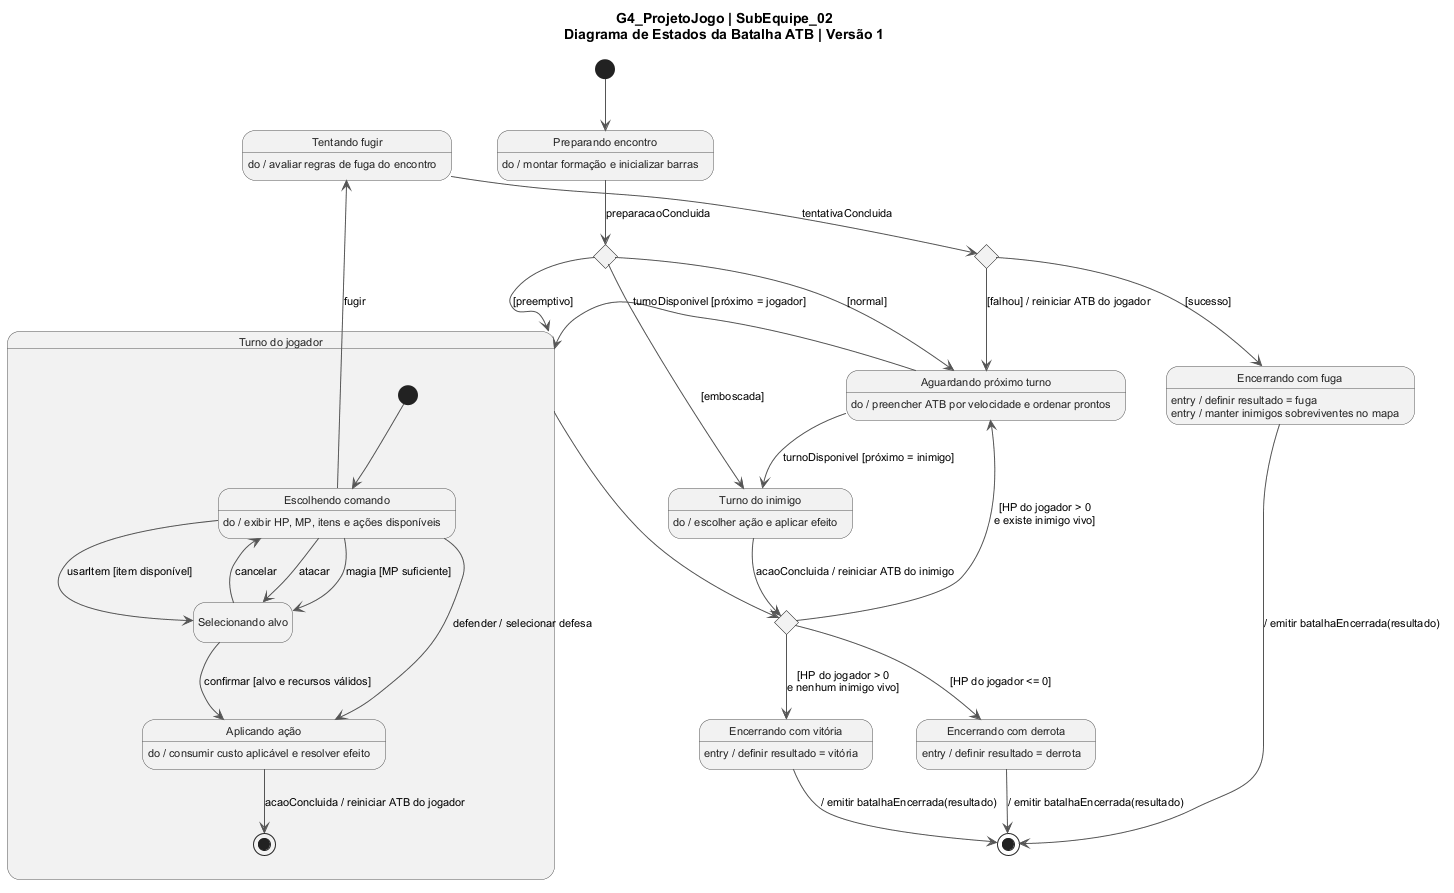

The diagram above was rendered by PlantUML. Its source (embedded in the PNG):
@startuml diagrama-de-estados-batalha-v1
title G4_ProjetoJogo | SubEquipe_02\nDiagrama de Estados da Batalha ATB | Versão 1
hide empty description
skinparam shadowing false
skinparam backgroundColor #FFFFFF
skinparam defaultFontName Arial
skinparam defaultFontSize 13
skinparam ArrowColor #555555
skinparam ArrowFontSize 11
skinparam nodesep 40
skinparam ranksep 50
skinparam state {
  BackgroundColor #F2F2F2
  BorderColor #555555
  FontColor #222222
  AttributeFontSize 11
}
skinparam note {
  BackgroundColor #FAFAFA
  BorderColor #888888
}

[*] --> PREPARANDO
state "Preparando encontro" as PREPARANDO
PREPARANDO : do / montar formação e inicializar barras
state INICIO <<choice>>
PREPARANDO --> INICIO : preparacaoConcluida

state "Aguardando próximo turno" as ATB
ATB : do / preencher ATB por velocidade e ordenar prontos
state "Turno do jogador" as JOGADOR {
  [*] --> MENU
  state "Escolhendo comando" as MENU
  MENU : do / exibir HP, MP, itens e ações disponíveis
  state "Selecionando alvo" as ALVO
  state "Aplicando ação" as ACAO
  ACAO : do / consumir custo aplicável e resolver efeito
  MENU --> ALVO : atacar
  MENU --> ALVO : magia [MP suficiente]
  MENU --> ALVO : usarItem [item disponível]
  ALVO --> MENU : cancelar
  ALVO --> ACAO : confirmar [alvo e recursos válidos]
  MENU --> ACAO : defender / selecionar defesa
  ACAO --> [*] : acaoConcluida / reiniciar ATB do jogador
}

state "Turno do inimigo" as INIMIGO
INIMIGO : do / escolher ação e aplicar efeito
state FIM_TURNO <<choice>>
INICIO --> ATB : [normal]
INICIO --> JOGADOR : [preemptivo]
INICIO --> INIMIGO : [emboscada]
ATB --> JOGADOR : turnoDisponivel [próximo = jogador]
ATB --> INIMIGO : turnoDisponivel [próximo = inimigo]
JOGADOR --> FIM_TURNO
INIMIGO --> FIM_TURNO : acaoConcluida / reiniciar ATB do inimigo

state "Tentando fugir" as FUGINDO
FUGINDO : do / avaliar regras de fuga do encontro
state RESULTADO_FUGA <<choice>>
MENU --> FUGINDO : fugir
FUGINDO --> RESULTADO_FUGA : tentativaConcluida
RESULTADO_FUGA --> ATB : [falhou] / reiniciar ATB do jogador

state "Encerrando com fuga" as FUGA
FUGA : entry / definir resultado = fuga
FUGA : entry / manter inimigos sobreviventes no mapa
RESULTADO_FUGA --> FUGA : [sucesso]

state "Encerrando com vitória" as VITORIA
VITORIA : entry / definir resultado = vitória
state "Encerrando com derrota" as DERROTA
DERROTA : entry / definir resultado = derrota
FIM_TURNO --> DERROTA : [HP do jogador <= 0]
FIM_TURNO --> VITORIA : [HP do jogador > 0\ne nenhum inimigo vivo]
FIM_TURNO --> ATB : [HP do jogador > 0\ne existe inimigo vivo]

VITORIA --> [*] : / emitir batalhaEncerrada(resultado)
FUGA --> [*] : / emitir batalhaEncerrada(resultado)
DERROTA --> [*] : / emitir batalhaEncerrada(resultado)

@enduml